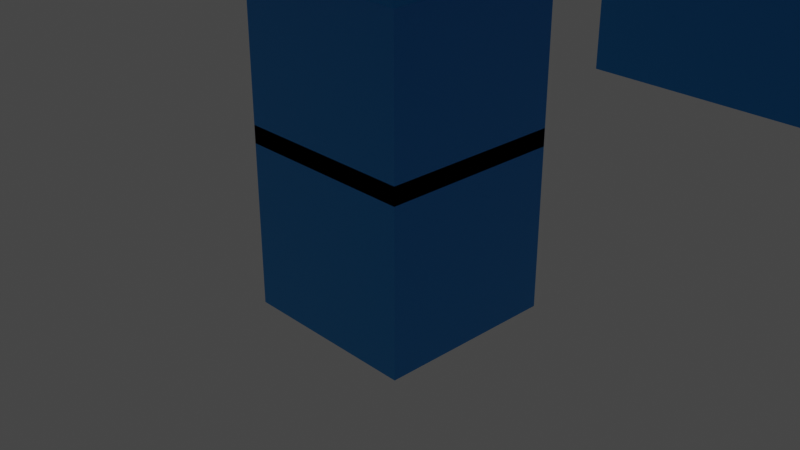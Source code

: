 # Source: untitled.blend  (saved by Blender 2.93.21; exported with 4.5.12 LTS)
import bpy
from mathutils import Matrix  # noqa: F401  (used for matrix-valued properties, if any)

bpy.ops.wm.read_factory_settings(use_empty=True)
scene = bpy.context.scene
scene.name = 'Scene'

# ---- collections
col_collection = bpy.data.collections.new('Collection'); scene.collection.children.link(col_collection)

# ---- materials (node trees are filled in below, after node groups)
mat_material = bpy.data.materials.new('Material')
mat_material.alpha_threshold = 0.0
mat_material.use_transparent_shadow = False
mat_material.line_color = (0.0, 0.0, 0.0, 1.0)
mat_x = bpy.data.materials.new('Материал')
mat_x.use_transparent_shadow = False
mat_001 = bpy.data.materials.new('Материал.001')
mat_001.use_transparent_shadow = False

# ---- material node trees
mat_material.use_nodes = True; mat_material.node_tree.nodes.clear()
_N = mat_material.node_tree.nodes; _L = mat_material.node_tree.links
n0 = _N.new('ShaderNodeOutputMaterial'); n0.name = 'Material Output'; n0.location = (300, 300)
n1 = _N.new('ShaderNodeBsdfPrincipled'); n1.name = 'Principled BSDF'; n1.location = (10, 300)
n1.distribution = 'GGX'
n1.subsurface_method = 'BURLEY'
n1.inputs[0].default_value = (0.0, 0.3225, 0.8, 1.0)
n1.inputs[2].default_value = 0.4
n1.inputs[3].default_value = 1.45
n1.inputs[27].default_value = (0.0, 0.0, 0.0, 1.0)
n1.inputs[28].default_value = 1.0
_L.new(n1.outputs[0], n0.inputs[0])
n0.is_active_output = True
mat_x.use_nodes = True; mat_x.node_tree.nodes.clear()
_N = mat_x.node_tree.nodes; _L = mat_x.node_tree.links
n0 = _N.new('ShaderNodeBsdfPrincipled'); n0.name = 'Principled BSDF'; n0.location = (10, 300)
n0.distribution = 'GGX'
n0.subsurface_method = 'BURLEY'
n0.inputs[0].default_value = (0.8, 0.006041, 0.00295, 1.0)
n0.inputs[3].default_value = 1.45
n0.inputs[27].default_value = (0.0, 0.0, 0.0, 1.0)
n0.inputs[28].default_value = 1.0
n1 = _N.new('ShaderNodeOutputMaterial'); n1.name = 'Material Output'; n1.location = (300, 300)
_L.new(n0.outputs[0], n1.inputs[0])
n1.is_active_output = True
mat_001.use_nodes = True; mat_001.node_tree.nodes.clear()
_N = mat_001.node_tree.nodes; _L = mat_001.node_tree.links
n0 = _N.new('ShaderNodeBsdfPrincipled'); n0.name = 'Principled BSDF'; n0.location = (10, 300)
n0.distribution = 'GGX'
n0.subsurface_method = 'BURLEY'
n0.inputs[0].default_value = (0.0, 0.8, 0.6737, 1.0)
n0.inputs[3].default_value = 1.45
n0.inputs[27].default_value = (0.0, 0.0, 0.0, 1.0)
n0.inputs[28].default_value = 1.0
n1 = _N.new('ShaderNodeOutputMaterial'); n1.name = 'Material Output'; n1.location = (300, 300)
_L.new(n0.outputs[0], n1.inputs[0])
n1.is_active_output = True

# ---- world
world_world = bpy.data.worlds.new('World'); scene.world = world_world
world_world.use_nodes = True; world_world.node_tree.nodes.clear()
_N = world_world.node_tree.nodes; _L = world_world.node_tree.links
n0 = _N.new('ShaderNodeOutputWorld'); n0.name = 'World Output'; n0.location = (300, 300)
n1 = _N.new('ShaderNodeBackground'); n1.name = 'Background'; n1.location = (10, 300)
n1.inputs[0].default_value = (0.05088, 0.05088, 0.05088, 1.0)
_L.new(n1.outputs[0], n0.inputs[0])
n0.is_active_output = True
world_world.color = (0.05088, 0.05088, 0.05088)
world_world.use_sun_shadow = False
world_world.sun_shadow_jitter_overblur = 0.0

# ---- cameras
cam_camera = bpy.data.cameras.new('Camera')
cam_camera.clip_end = 100.0
cam_camera.ortho_scale = 7.314

# ---- lights
light_light = bpy.data.lights.new('Light', 'POINT')
light_light.transmission_factor = 0.0
light_light.energy = 1000.0
light_light.shadow_soft_size = 0.1
light_light.shadow_maximum_resolution = 0.006
light_light.use_absolute_resolution = True

# ---- meshes
me_cube = bpy.data.meshes.new('Cube')
me_cube.from_pydata([(1.0, 1.0, 1.0), (1.0, 1.0, -1.0), (1.0, -1.0, 1.0), (1.0, -1.0, -1.0), (-1.0, 1.0, 1.0), (-1.0, 1.0, -1.0), (-1.0, -1.0, 1.0), (-1.0, -1.0, -1.0), (1.0, 1.0, 2.807), (1.0, 1.0, 0.8066), (1.0, -1.0, 2.807), (1.0, -1.0, 0.8066), (-1.0, 1.0, 2.807), (-1.0, 1.0, 0.8066), (-1.0, -1.0, 2.807), (-1.0, -1.0, 0.8066), (5.121, 5.121, 4.558), (1.0, 1.0, 2.558), (5.121, -5.121, 4.558), (1.0, -1.0, 2.558), (-5.121, 5.121, 4.558), (-1.0, 1.0, 2.558), (-5.121, -5.121, 4.558), (-1.0, -1.0, 2.558), (-1.0, 0.6818, 2.558), (-1.0, 0.4595, 2.558), (-1.0, 0.2373, 2.558), (-1.0, 0.0151, 2.558), (-1.0, -0.2071, 2.558), (-1.0, -0.4293, 2.558), (-1.0, -0.6516, 2.558), (-1.0, -0.8738, 2.558), (5.121, 3.491, 4.558), (5.121, 2.353, 4.558), (5.121, 1.215, 4.558), (5.121, 0.07733, 4.558), (5.121, -1.061, 4.558), (5.121, -2.199, 4.558), (5.121, -3.337, 4.558), (5.121, -4.475, 4.558), (-5.121, -4.475, 4.558), (-5.121, -3.337, 4.558), (-5.121, -2.199, 4.558), (-5.121, -1.061, 4.558), (-5.121, 0.07733, 4.558), (-5.121, 1.215, 4.558), (-5.121, 2.353, 4.558), (-5.121, 3.491, 4.558), (1.0, -0.8738, 2.558), (1.0, -0.6516, 2.558), (1.0, -0.4293, 2.558), (1.0, -0.2071, 2.558), (1.0, 0.0151, 2.558), (1.0, 0.2373, 2.558), (1.0, 0.4595, 2.558), (1.0, 0.6818, 2.558), (5.121, -5.121, 4.819), (-5.121, -5.121, 4.819), (5.121, -4.475, 4.819), (-5.121, -4.475, 4.819), (5.121, -3.337, 5.32), (5.121, -4.475, 5.32), (-5.121, -4.475, 5.32), (-5.121, -3.337, 5.32), (5.121, -2.199, 5.89), (5.121, -3.337, 5.89), (-5.121, -3.337, 5.89), (-5.121, -2.199, 5.89), (5.121, -1.061, 6.463), (5.121, -2.199, 6.463), (-5.121, -2.199, 6.463), (-5.121, -1.061, 6.463), (5.121, 0.07733, 6.949), (5.121, -1.061, 6.949), (-5.121, -1.061, 6.949), (-5.121, 0.07733, 6.949), (5.121, 1.215, 6.328), (5.121, 0.07733, 6.328), (-5.121, 0.07733, 6.328), (-5.121, 1.215, 6.328), (-5.121, 4.444, 4.558), (1.0, 0.8678, 2.558), (-1.0, 0.8678, 2.558), (5.121, 4.444, 4.558), (5.121, 1.215, 6.526), (5.121, 0.07733, 6.526), (-5.121, 0.07733, 6.526), (-5.121, 1.215, 6.526), (5.121, 2.353, 6.158), (5.121, 1.215, 6.158), (-5.121, 1.215, 6.158), (-5.121, 2.353, 6.158), (5.121, 3.491, 5.761), (5.121, 2.353, 5.761), (-5.121, 2.353, 5.761), (-5.121, 3.491, 5.761), (5.121, 4.444, 5.357), (5.121, 3.491, 5.357), (-5.121, 3.491, 5.357), (-5.121, 4.444, 5.357), (-5.121, 4.444, 4.832), (-5.121, 5.121, 4.832), (5.121, 5.121, 4.832), (5.121, 4.444, 4.832), (0.8037, 1.0, 2.558), (4.115, -5.121, 4.558), (0.8037, -1.0, 2.558), (4.115, 5.121, 4.558), (0.8037, 0.6818, 2.558), (0.8037, 0.4595, 2.558), (0.8037, 0.2373, 2.558), (0.8037, 0.0151, 2.558), (0.8037, -0.2071, 2.558), (0.8037, -0.4293, 2.558), (0.8037, -0.6516, 2.558), (0.8037, -0.8738, 2.558), (4.115, 3.491, 4.558), (4.115, 2.353, 4.558), (4.115, 1.215, 4.558), (4.115, 0.07733, 4.558), (4.115, -1.061, 4.558), (4.115, -2.199, 4.558), (4.115, -3.337, 4.558), (4.115, -4.475, 4.558), (4.115, -5.121, 4.819), (4.115, -4.475, 4.819), (4.115, -3.337, 5.32), (4.115, -4.475, 5.32), (4.115, -2.199, 5.89), (4.115, -3.337, 5.89), (4.115, -1.061, 6.463), (4.115, -2.199, 6.463), (4.115, 0.07733, 6.949), (4.115, -1.061, 6.949), (4.115, 1.215, 6.328), (4.115, 0.07733, 6.328), (4.115, 4.444, 4.558), (0.8037, 0.8678, 2.558), (4.115, 1.215, 6.526), (4.115, 0.07733, 6.526), (4.115, 2.353, 6.158), (4.115, 1.215, 6.158), (4.115, 3.491, 5.761), (4.115, 2.353, 5.761), (4.115, 3.491, 5.357), (4.115, 4.444, 5.357), (4.115, 5.121, 4.832), (4.115, 4.444, 4.832), (5.121, 0.07733, 7.645), (5.121, -1.061, 7.645), (4.115, 0.07733, 7.645), (4.115, -1.061, 7.645), (7.886, -1.58, 6.535), (8.126, -2.587, 6.062), (7.881, -1.877, 7.165), (8.121, -2.884, 6.691), (5.121, 4.855, 7.645), (5.121, 4.855, 6.949), (7.891, 4.855, 7.645), (7.891, 4.855, 6.949), (5.121, -5.696, 7.645), (5.121, -5.696, 6.949), (7.891, -5.696, 7.645), (7.891, -5.696, 6.949), (5.934, -0.08442, 6.475), (5.094, -0.1617, 6.213), (7.476, -1.876, 7.163), (7.481, -1.58, 6.534), (7.486, 4.855, 7.644), (7.486, 4.855, 6.948), (11.6, -2.522, 0.5126), (11.61, 3.913, 0.9268), (7.814, -1.877, 7.164), (7.818, -1.58, 6.535), (7.823, 4.855, 7.645), (7.823, 4.855, 6.949), (-5.121, 10.72, 4.832), (-5.121, 10.72, 4.558), (4.115, 10.72, 4.558), (4.115, 10.72, 4.832), (-5.121, 10.09, 4.558), (4.115, 10.09, 4.558), (-5.121, 10.09, 4.832), (4.115, 10.09, 4.832), (-5.121, 10.72, -1.966), (4.115, 10.72, -1.966), (-5.121, 10.09, -1.966), (4.115, 10.09, -1.966), (4.115, 10.72, 3.965), (4.115, 10.72, 3.372), (4.115, 10.72, 2.779), (4.115, 10.72, 2.186), (4.115, 10.72, 1.593), (4.115, 10.72, 0.9996), (4.115, 10.72, 0.4064), (4.115, 10.72, -0.1867), (4.115, 10.72, -0.7799), (4.115, 10.72, -1.373), (-5.121, 10.72, -1.373), (-5.121, 10.72, -0.7799), (-5.121, 10.72, -0.1867), (-5.121, 10.72, 0.4064), (-5.121, 10.72, 0.9996), (-5.121, 10.72, 1.593), (-5.121, 10.72, 2.186), (-5.121, 10.72, 2.779), (-5.121, 10.72, 3.372), (-5.121, 10.72, 3.965), (-5.121, 10.09, -1.373), (-5.121, 10.09, -0.7799), (-5.121, 10.09, -0.1867), (-5.121, 10.09, 0.4064), (-5.121, 10.09, 0.9996), (-5.121, 10.09, 1.593), (-5.121, 10.09, 2.186), (-5.121, 10.09, 2.779), (-5.121, 10.09, 3.372), (-5.121, 10.09, 3.965), (4.115, 10.09, -1.373), (4.115, 10.09, -0.7799), (4.115, 10.09, -0.1867), (4.115, 10.09, 0.4064), (4.115, 10.09, 0.9996), (4.115, 10.09, 1.593), (4.115, 10.09, 2.186), (4.115, 10.09, 2.779), (4.115, 10.09, 3.372), (4.115, 10.09, 3.965), (-5.121, 20.59, -1.966), (4.115, 20.59, -1.966), (4.115, 20.59, -1.373), (-5.121, 20.59, -1.373), (4.115, 19.63, -0.7799), (4.115, 19.63, -1.373), (-5.121, 19.63, -1.373), (-5.121, 19.63, -0.7799), (4.115, 18.73, -0.1867), (4.115, 18.73, -0.7799), (-5.121, 18.73, -0.7799), (-5.121, 18.73, -0.1867), (4.115, 17.83, 0.4064), (4.115, 17.83, -0.1867), (-5.121, 17.83, -0.1867), (-5.121, 17.83, 0.4064), (4.115, 17.03, 0.9996), (4.115, 17.03, 0.4064), (-5.121, 17.03, 0.4064), (-5.121, 17.03, 0.9996), (4.115, 16.25, 1.593), (4.115, 16.25, 0.9996), (-5.121, 16.25, 0.9996), (-5.121, 16.25, 1.593), (4.115, 15.51, 2.186), (4.115, 15.51, 1.593), (-5.121, 15.51, 1.593), (-5.121, 15.51, 2.186), (4.115, 14.97, 2.779), (4.115, 14.97, 2.186), (-5.121, 14.97, 2.186), (-5.121, 14.97, 2.779), (4.115, 14.23, 3.372), (4.115, 14.23, 2.779), (-5.121, 14.23, 2.779), (-5.121, 14.23, 3.372), (4.115, 13.34, 3.965), (4.115, 13.34, 3.372), (-5.121, 13.34, 3.372), (-5.121, 13.34, 3.965), (-5.121, 12.43, 4.558), (4.115, 12.43, 4.558), (-5.121, 12.43, 3.965), (4.115, 12.43, 3.965), (0.5615, 1.0, 2.558), (2.875, -5.121, 4.558), (0.5615, 0.6818, 2.558), (0.5615, 0.4595, 2.558), (0.5615, 0.2373, 2.558), (0.5615, 0.0151, 2.558), (0.5615, -0.2071, 2.558), (0.5615, -0.4293, 2.558), (0.5615, -0.6516, 2.558), (0.5615, -0.8738, 2.558), (2.875, -5.121, 4.819), (0.5615, 0.8678, 2.558), (0.5615, -1.0, 2.558), (2.875, 5.121, 4.558), (2.875, 3.491, 4.558), (2.875, 2.353, 4.558), (2.875, 1.215, 4.558), (2.875, 0.07733, 4.558), (2.875, -1.061, 4.558), (2.875, -2.199, 4.558), (2.875, -3.337, 4.558), (2.875, -4.475, 4.558), (2.875, -4.475, 4.819), (2.875, -3.337, 5.32), (2.875, -4.475, 5.32), (2.875, -2.199, 5.89), (2.875, -3.337, 5.89), (2.875, -1.061, 6.463), (2.875, -2.199, 6.463), (2.875, 0.07733, 6.949), (2.875, -1.061, 6.949), (2.875, 1.215, 6.328), (2.875, 0.07733, 6.328), (2.875, 4.444, 4.558), (2.875, 1.215, 6.526), (2.875, 0.07733, 6.526), (2.875, 2.353, 6.158), (2.875, 1.215, 6.158), (2.875, 3.491, 5.761), (2.875, 2.353, 5.761), (2.875, 3.491, 5.357), (2.875, 4.444, 5.357), (2.875, 5.121, 4.832), (2.875, 4.444, 4.832), (2.875, 10.72, 4.558), (2.875, 10.72, 4.832), (2.875, 10.09, 4.832), (2.875, 10.09, 4.558), (2.875, 10.72, -1.966), (2.875, 10.09, -1.966), (2.875, 10.09, 3.965), (2.875, 10.09, 3.372), (2.875, 10.09, 2.779), (2.875, 10.09, 2.186), (2.875, 10.09, 1.593), (2.875, 10.09, 0.9996), (2.875, 10.09, 0.4064), (2.875, 10.09, -0.1867), (2.875, 10.09, -0.7799), (2.875, 10.09, -1.373), (2.875, 10.72, 3.965), (2.875, 10.72, 3.372), (2.875, 10.72, 2.779), (2.875, 10.72, 2.186), (2.875, 10.72, 1.593), (2.875, 10.72, 0.9996), (2.875, 10.72, 0.4064), (2.875, 10.72, -0.1867), (2.875, 10.72, -0.7799), (2.875, 10.72, -1.373), (2.875, 20.59, -1.966), (2.875, 20.59, -1.373), (2.875, 19.63, -0.7799), (2.875, 19.63, -1.373), (2.875, 18.73, -0.1867), (2.875, 18.73, -0.7799), (2.875, 17.83, 0.4064), (2.875, 17.83, -0.1867), (2.875, 17.03, 0.9996), (2.875, 17.03, 0.4064), (2.875, 16.25, 1.593), (2.875, 16.25, 0.9996), (2.875, 15.51, 2.186), (2.875, 15.51, 1.593), (2.875, 14.97, 2.779), (2.875, 14.97, 2.186), (2.875, 14.23, 3.372), (2.875, 14.23, 2.779), (2.875, 13.34, 3.965), (2.875, 13.34, 3.372), (2.875, 12.43, 4.558), (2.875, 12.43, 3.965), (-0.7238, 1.0, 2.558), (-3.706, -5.121, 4.558), (-0.7238, 0.6818, 2.558), (-0.7238, 0.4595, 2.558), (-0.7238, 0.2373, 2.558), (-0.7238, 0.0151, 2.558), (-0.7238, -0.2071, 2.558), (-0.7238, -0.4293, 2.558), (-0.7238, -0.6516, 2.558), (-0.7238, -0.8738, 2.558), (-3.706, -5.121, 4.819), (-0.7238, 0.8678, 2.558), (-3.706, 10.09, 4.832), (-3.706, 10.72, 3.965), (-3.706, 10.72, 3.372), (-3.706, 10.72, 2.779), (-3.706, 10.72, 2.186), (-3.706, 10.72, 1.593), (-3.706, 10.72, 0.9996), (-3.706, 10.72, 0.4064), (-3.706, 10.72, -0.1867), (-3.706, 10.72, -0.7799), (-3.706, 10.72, -1.373), (-3.706, 20.59, -1.373), (-3.706, 19.63, -0.7799), (-3.706, 19.63, -1.373), (-3.706, 18.73, -0.1867), (-3.706, 18.73, -0.7799), (-3.706, 17.83, 0.4064), (-3.706, 17.83, -0.1867), (-3.706, 17.03, 0.9996), (-3.706, 17.03, 0.4064), (-3.706, 16.25, 1.593), (-3.706, 16.25, 0.9996), (-3.706, 15.51, 2.186), (-3.706, 15.51, 1.593), (-3.706, 14.97, 2.779), (-3.706, 14.97, 2.186), (-3.706, 14.23, 3.372), (-3.706, 14.23, 2.779), (-3.706, 13.34, 3.965), (-3.706, 13.34, 3.372), (-3.706, 12.43, 3.965), (-0.7238, -1.0, 2.558), (-3.706, 5.121, 4.558), (-3.706, 3.491, 4.558), (-3.706, 2.353, 4.558), (-3.706, 1.215, 4.558), (-3.706, 0.07733, 4.558), (-3.706, -1.061, 4.558), (-3.706, -2.199, 4.558), (-3.706, -3.337, 4.558), (-3.706, -4.475, 4.558), (-3.706, -4.475, 4.819), (-3.706, -3.337, 5.32), (-3.706, -4.475, 5.32), (-3.706, -2.199, 5.89), (-3.706, -3.337, 5.89), (-3.706, -1.061, 6.463), (-3.706, -2.199, 6.463), (-3.706, 0.07733, 6.949), (-3.706, -1.061, 6.949), (-3.706, 1.215, 6.328), (-3.706, 0.07733, 6.328), (-3.706, 4.444, 4.558), (-3.706, 1.215, 6.526), (-3.706, 0.07733, 6.526), (-3.706, 2.353, 6.158), (-3.706, 1.215, 6.158), (-3.706, 3.491, 5.761), (-3.706, 2.353, 5.761), (-3.706, 3.491, 5.357), (-3.706, 4.444, 5.357), (-3.706, 5.121, 4.832), (-3.706, 4.444, 4.832), (-3.706, 10.72, 4.558), (-3.706, 10.72, 4.832), (-3.706, 10.09, 4.558), (-3.706, 10.72, -1.966), (-3.706, 10.09, -1.966), (-3.706, 10.09, 3.965), (-3.706, 10.09, 3.372), (-3.706, 10.09, 2.779), (-3.706, 10.09, 2.186), (-3.706, 10.09, 1.593), (-3.706, 10.09, 0.9996), (-3.706, 10.09, 0.4064), (-3.706, 10.09, -0.1867), (-3.706, 10.09, -0.7799), (-3.706, 10.09, -1.373), (-3.706, 20.59, -1.966), (-3.706, 12.43, 4.558), (2.875, 5.121, 5.634), (4.115, 5.121, 5.634), (4.115, 10.09, 5.634), (2.875, 10.09, 5.634), (-5.121, 5.121, 5.569), (-5.121, 10.09, 5.569), (-3.706, 10.09, 5.569), (-3.706, 5.121, 5.569), (-3.706, 10.72, 5.56), (2.875, 10.72, 5.56), (2.875, 10.09, 5.56), (-3.706, 10.09, 5.56), (-3.706, 5.121, 5.586), (2.875, 5.121, 5.586), (-3.706, 4.444, 5.586), (2.875, 4.444, 5.586), (-3.706, 5.121, 3.37), (2.875, 5.121, 3.37), (2.875, 10.09, 3.37), (-3.706, 10.09, 3.37), (5.121, -1.061, 15.99), (5.121, -2.199, 15.99), (-5.121, -2.199, 15.99), (-5.121, -1.061, 15.99), (4.115, -1.061, 15.99), (4.115, -2.199, 15.99), (2.875, -1.061, 15.99), (2.875, -2.199, 15.99), (-3.706, -1.061, 15.99), (-3.706, -2.199, 15.99)], [(164, 165), (152, 164)], [(0, 2, 6, 4), (3, 7, 6, 2), (7, 5, 4, 6), (5, 7, 3, 1), (1, 3, 2, 0), (5, 1, 0, 4), (8, 10, 14, 12), (11, 15, 14, 10), (15, 13, 12, 14), (13, 15, 11, 9), (9, 11, 10, 8), (13, 9, 8, 12), (416, 40, 59, 417), (407, 365, 22, 23), (82, 80, 20, 21), (115, 48, 19, 106), (48, 39, 18, 19), (104, 107, 16, 17), (81, 83, 32, 55), (55, 32, 33, 54), (54, 33, 34, 53), (53, 34, 35, 52), (52, 35, 36, 51), (51, 36, 37, 50), (50, 37, 38, 49), (49, 38, 39, 48), (137, 81, 55, 108), (108, 55, 54, 109), (109, 54, 53, 110), (110, 53, 52, 111), (111, 52, 51, 112), (112, 51, 50, 113), (113, 50, 49, 114), (114, 49, 48, 115), (23, 22, 40, 31), (31, 40, 41, 30), (30, 41, 42, 29), (29, 42, 43, 28), (28, 43, 44, 27), (27, 44, 45, 26), (26, 45, 46, 25), (25, 46, 47, 24), (116, 32, 97, 144), (47, 46, 94, 95), (118, 34, 89, 141), (119, 35, 77, 135), (120, 36, 73, 133), (413, 43, 71, 422), (38, 37, 64, 65), (123, 39, 61, 127), (417, 59, 57, 374), (18, 39, 58, 56), (105, 18, 56, 124), (40, 22, 57, 59), (418, 63, 62, 419), (41, 40, 62, 63), (39, 38, 60, 61), (415, 41, 63, 418), (420, 67, 66, 421), (414, 42, 67, 420), (42, 41, 66, 67), (122, 38, 65, 129), (422, 71, 479, 484), (43, 42, 70, 71), (121, 37, 69, 131), (37, 36, 68, 69), (424, 75, 74, 425), (36, 35, 72, 73), (412, 44, 75, 424), (44, 43, 74, 75), (77, 76, 84, 85), (35, 34, 76, 77), (411, 45, 79, 426), (45, 44, 78, 79), (83, 16, 102, 103), (104, 17, 81, 137), (17, 16, 83, 81), (24, 47, 80, 82), (429, 87, 86, 430), (135, 77, 85, 139), (79, 78, 86, 87), (426, 79, 87, 429), (431, 91, 90, 432), (34, 33, 88, 89), (410, 46, 91, 431), (46, 45, 90, 91), (433, 95, 94, 434), (409, 47, 95, 433), (117, 33, 93, 143), (33, 32, 92, 93), (436, 99, 98, 435), (32, 83, 96, 97), (428, 80, 99, 436), (80, 47, 98, 99), (437, 101, 100, 438), (20, 80, 100, 101), (136, 83, 103, 147), (184, 198, 231, 228), (16, 107, 146, 102), (305, 136, 147, 315), (102, 146, 147, 103), (83, 136, 145, 96), (96, 145, 144, 97), (287, 117, 143, 311), (32, 116, 142, 92), (92, 142, 143, 93), (33, 117, 140, 88), (88, 140, 141, 89), (76, 134, 138, 84), (304, 135, 139, 307), (84, 138, 139, 85), (272, 104, 137, 283), (34, 118, 134, 76), (35, 119, 132, 72), (72, 132, 150, 148), (291, 121, 131, 300), (300, 131, 481, 483), (292, 122, 129, 298), (37, 121, 128, 64), (64, 128, 129, 65), (38, 122, 126, 60), (60, 126, 127, 61), (273, 105, 124, 282), (58, 125, 124, 56), (293, 123, 127, 296), (36, 120, 130, 68), (290, 120, 133, 302), (289, 119, 135, 304), (288, 118, 141, 309), (286, 116, 144, 312), (280, 114, 115, 281), (279, 113, 114, 280), (278, 112, 113, 279), (277, 111, 112, 278), (276, 110, 111, 277), (275, 109, 110, 276), (274, 108, 109, 275), (283, 137, 108, 274), (272, 285, 107, 104), (281, 115, 106, 284), (19, 18, 105, 106), (39, 123, 125, 58), (148, 150, 151, 149), (73, 72, 152, 153), (133, 73, 149, 151), (132, 133, 151, 150), (153, 152, 154, 155), (148, 149, 155, 154), (148, 154, 158, 156), (73, 153, 163, 161), (157, 156, 158, 159), (72, 148, 156, 157), (152, 72, 157, 159), (158, 154, 166, 168), (160, 161, 163, 162), (153, 155, 162, 163), (155, 149, 160, 162), (149, 73, 161, 160), (168, 166, 172, 174), (152, 159, 169, 167), (154, 152, 167, 166), (159, 158, 168, 169), (159, 152, 170, 171), (172, 173, 175, 174), (166, 167, 173, 172), (167, 169, 175, 173), (169, 168, 174, 175), (439, 177, 176, 440), (180, 182, 176, 177), (183, 181, 178, 179), (318, 183, 179, 317), (314, 146, 457, 456), (146, 107, 181, 183), (20, 101, 182, 180), (408, 20, 180, 441), (443, 186, 184, 442), (208, 198, 184, 186), (453, 208, 186, 443), (197, 218, 187, 185), (178, 181, 227, 188), (188, 227, 226, 189), (189, 226, 225, 190), (190, 225, 224, 191), (191, 224, 223, 192), (192, 223, 222, 193), (193, 222, 221, 194), (194, 221, 220, 195), (195, 220, 219, 196), (196, 219, 218, 197), (441, 180, 217, 444), (444, 217, 216, 445), (445, 216, 215, 446), (446, 215, 214, 447), (447, 214, 213, 448), (448, 213, 212, 449), (449, 212, 211, 450), (450, 211, 210, 451), (451, 210, 209, 452), (452, 209, 208, 453), (180, 177, 207, 217), (217, 207, 206, 216), (216, 206, 205, 215), (215, 205, 204, 214), (214, 204, 203, 213), (213, 203, 202, 212), (212, 202, 201, 211), (211, 201, 200, 210), (210, 200, 199, 209), (209, 199, 198, 208), (316, 178, 269, 362), (206, 207, 267, 266), (379, 205, 262, 403), (204, 205, 259, 258), (381, 203, 254, 399), (336, 192, 248, 352), (383, 201, 246, 395), (338, 194, 240, 348), (195, 196, 237, 236), (386, 198, 234, 389), (343, 230, 229, 342), (341, 197, 230, 343), (197, 185, 229, 230), (442, 184, 228, 454), (344, 232, 233, 345), (198, 199, 235, 234), (196, 197, 233, 232), (340, 196, 232, 344), (346, 236, 237, 347), (339, 195, 236, 346), (199, 200, 239, 238), (385, 199, 238, 391), (348, 240, 241, 349), (200, 201, 243, 242), (384, 200, 242, 393), (194, 195, 241, 240), (350, 244, 245, 351), (193, 194, 245, 244), (337, 193, 244, 350), (201, 202, 247, 246), (352, 248, 249, 353), (202, 203, 251, 250), (382, 202, 250, 397), (192, 193, 249, 248), (354, 252, 253, 355), (191, 192, 253, 252), (335, 191, 252, 354), (203, 204, 255, 254), (356, 256, 257, 357), (334, 190, 256, 356), (380, 204, 258, 401), (190, 191, 257, 256), (358, 260, 261, 359), (189, 190, 261, 260), (205, 206, 263, 262), (333, 189, 260, 358), (360, 264, 265, 361), (332, 188, 264, 360), (378, 206, 266, 405), (188, 189, 265, 264), (362, 269, 271, 363), (207, 177, 268, 270), (377, 207, 270, 406), (178, 188, 271, 269), (188, 332, 363, 271), (455, 362, 363, 406), (189, 333, 361, 265), (377, 332, 360, 404), (404, 360, 361, 405), (378, 333, 358, 402), (402, 358, 359, 403), (191, 335, 357, 257), (379, 334, 356, 400), (400, 356, 357, 401), (380, 335, 354, 398), (398, 354, 355, 399), (193, 337, 353, 249), (396, 352, 353, 397), (382, 337, 350, 394), (394, 350, 351, 395), (195, 339, 349, 241), (392, 348, 349, 393), (196, 340, 347, 237), (384, 339, 346, 390), (390, 346, 347, 391), (385, 340, 344, 388), (388, 344, 345, 389), (185, 320, 342, 229), (386, 341, 343, 387), (387, 343, 342, 454), (197, 341, 345, 233), (383, 338, 348, 392), (194, 338, 351, 245), (381, 336, 352, 396), (192, 336, 355, 253), (190, 334, 359, 261), (439, 316, 362, 455), (219, 330, 331, 218), (220, 329, 330, 219), (221, 328, 329, 220), (222, 327, 328, 221), (223, 326, 327, 222), (224, 325, 326, 223), (225, 324, 325, 224), (226, 323, 324, 225), (227, 322, 323, 226), (181, 319, 322, 227), (218, 331, 321, 187), (187, 321, 320, 185), (107, 285, 319, 181), (314, 318, 474, 473), (376, 318, 466, 467), (178, 316, 317, 179), (373, 281, 284, 407), (364, 408, 285, 272), (375, 283, 274, 366), (366, 274, 275, 367), (367, 275, 276, 368), (368, 276, 277, 369), (369, 277, 278, 370), (370, 278, 279, 371), (371, 279, 280, 372), (372, 280, 281, 373), (409, 286, 312, 435), (411, 288, 309, 432), (412, 289, 304, 427), (413, 290, 302, 425), (416, 293, 296, 419), (365, 273, 282, 374), (415, 292, 298, 421), (414, 291, 300, 423), (364, 272, 283, 375), (427, 304, 307, 430), (410, 287, 311, 434), (428, 305, 315, 438), (146, 314, 315, 147), (136, 305, 313, 145), (145, 313, 312, 144), (116, 286, 310, 142), (142, 310, 311, 143), (117, 287, 308, 140), (140, 308, 309, 141), (134, 303, 306, 138), (138, 306, 307, 139), (118, 288, 303, 134), (119, 289, 301, 132), (132, 301, 302, 133), (299, 422, 484, 482), (121, 291, 297, 128), (128, 297, 298, 129), (122, 292, 295, 126), (126, 295, 296, 127), (125, 294, 282, 124), (120, 290, 299, 130), (106, 105, 273, 284), (123, 293, 294, 125), (80, 428, 438, 100), (46, 410, 434, 94), (78, 427, 430, 86), (21, 364, 375, 82), (42, 414, 423, 70), (41, 415, 421, 66), (22, 365, 374, 57), (40, 416, 419, 62), (43, 413, 425, 74), (44, 412, 427, 78), (45, 411, 432, 90), (47, 409, 435, 98), (30, 372, 373, 31), (29, 371, 372, 30), (28, 370, 371, 29), (27, 369, 370, 28), (26, 368, 369, 27), (25, 367, 368, 26), (24, 366, 367, 25), (82, 375, 366, 24), (21, 20, 408, 364), (31, 373, 407, 23), (182, 376, 440, 176), (101, 437, 463, 460), (177, 439, 455, 268), (203, 381, 396, 251), (201, 383, 392, 243), (231, 387, 454, 228), (198, 386, 387, 231), (235, 388, 389, 234), (199, 385, 388, 235), (239, 390, 391, 238), (200, 384, 390, 239), (243, 392, 393, 242), (247, 394, 395, 246), (202, 382, 394, 247), (251, 396, 397, 250), (255, 398, 399, 254), (204, 380, 398, 255), (259, 400, 401, 258), (205, 379, 400, 259), (263, 402, 403, 262), (206, 378, 402, 263), (267, 404, 405, 266), (207, 377, 404, 267), (268, 455, 406, 270), (332, 377, 406, 363), (333, 378, 405, 361), (335, 380, 401, 357), (337, 382, 397, 353), (339, 384, 393, 349), (340, 385, 391, 347), (320, 442, 454, 342), (341, 386, 389, 345), (338, 383, 395, 351), (336, 381, 399, 355), (334, 379, 403, 359), (330, 452, 453, 331), (329, 451, 452, 330), (328, 450, 451, 329), (327, 449, 450, 328), (326, 448, 449, 327), (325, 447, 448, 326), (324, 446, 447, 325), (323, 445, 446, 324), (322, 444, 445, 323), (319, 441, 444, 322), (331, 453, 443, 321), (321, 443, 442, 320), (285, 408, 441, 319), (316, 439, 440, 317), (438, 315, 471, 470), (305, 428, 436, 313), (313, 436, 435, 312), (286, 409, 433, 310), (310, 433, 434, 311), (287, 410, 431, 308), (308, 431, 432, 309), (303, 426, 429, 306), (306, 429, 430, 307), (288, 411, 426, 303), (289, 412, 424, 301), (301, 424, 425, 302), (69, 68, 476, 477), (291, 414, 420, 297), (297, 420, 421, 298), (292, 415, 418, 295), (295, 418, 419, 296), (294, 417, 374, 282), (290, 413, 422, 299), (284, 273, 365, 407), (293, 416, 417, 294), (456, 457, 458, 459), (318, 314, 456, 459), (146, 183, 458, 457), (183, 318, 459, 458), (460, 463, 462, 461), (437, 376, 462, 463), (376, 182, 461, 462), (182, 101, 460, 461), (467, 466, 465, 464), (318, 317, 465, 466), (317, 440, 464, 465), (440, 376, 467, 464), (469, 468, 470, 471), (437, 438, 470, 468), (314, 437, 468, 469), (315, 314, 469, 471), (472, 473, 474, 475), (376, 437, 472, 475), (437, 314, 473, 472), (318, 376, 475, 474), (484, 479, 478, 485), (476, 480, 481, 477), (480, 482, 483, 481), (482, 484, 485, 483), (71, 70, 478, 479), (423, 300, 483, 485), (70, 423, 485, 478), (68, 130, 480, 476), (130, 299, 482, 480), (131, 69, 477, 481)])
me_cube.polygons.foreach_set('material_index', [0, 0, 0, 0, 0, 0, 0, 0, 0, 0, 0, 0, 0, 0, 0, 0, 0, 0, 0, 0, 0, 0, 0, 0, 0, 0, 0, 0, 0, 0, 0, 0, 0, 0, 0, 0, 0, 0, 0, 0, 0, 0, 0, 0, 0, 0, 0, 0, 0, 0, 0, 0, 0, 0, 0, 0, 0, 0, 0, 0, 0, 0, 0, 0, 0, 0, 0, 0, 0, 0, 0, 0, 0, 0, 0, 0, 0, 0, 0, 0, 0, 0, 0, 0, 0, 0, 0, 0, 0, 0, 0, 0, 0, 0, 0, 0, 0, 0, 0, 0, 0, 0, 0, 0, 0, 0, 0, 0, 0, 0, 0, 0, 0, 0, 0, 0, 0, 0, 0, 0, 0, 0, 0, 0, 0, 0, 0, 0, 0, 0, 0, 0, 0, 0, 0, 0, 0, 0, 0, 0, 0, 0, 0, 0, 0, 0, 0, 1, 0, 0, 0, 0, 0, 0, 0, 0, 1, 0, 0, 0, 0, 0, 0, 0, 0, 0, 0, 0, 0, 0, 1, 0, 0, 0, 0, 0, 0, 0, 0, 0, 0, 0, 0, 0, 0, 0, 0, 0, 0, 0, 0, 0, 0, 0, 0, 0, 0, 0, 0, 0, 0, 0, 0, 0, 0, 0, 0, 0, 0, 2, 0, 0, 0, 0, 1, 0, 1, 0, 0, 0, 2, 0, 0, 0, 0, 0, 1, 0, 2, 0, 0, 0, 0, 0, 0, 0, 0, 2, 0, 0, 0, 0, 0, 0, 0, 2, 0, 0, 1, 0, 0, 0, 0, 0, 2, 0, 1, 0, 0, 0, 0, 0, 0, 0, 0, 0, 2, 0, 1, 0, 0, 2, 0, 1, 0, 0, 0, 1, 0, 0, 0, 0, 1, 0, 2, 0, 0, 1, 0, 0, 2, 0, 2, 0, 0, 1, 0, 0, 0, 0, 0, 0, 0, 0, 0, 0, 0, 0, 0, 0, 0, 0, 0, 0, 0, 0, 0, 0, 0, 0, 0, 0, 0, 0, 0, 0, 0, 0, 0, 0, 0, 0, 0, 0, 0, 0, 0, 0, 0, 0, 0, 0, 0, 0, 0, 0, 0, 0, 0, 0, 0, 0, 0, 0, 0, 0, 0, 0, 0, 0, 0, 0, 0, 0, 0, 0, 0, 0, 0, 0, 0, 0, 0, 0, 0, 0, 0, 1, 0, 2, 1, 1, 0, 2, 0, 1, 0, 2, 0, 0, 2, 0, 0, 2, 0, 1, 0, 2, 0, 1, 0, 0, 0, 0, 0, 0, 0, 0, 0, 0, 0, 0, 0, 0, 0, 0, 0, 0, 0, 0, 0, 0, 0, 0, 1, 0, 0, 0, 0, 0, 0, 0, 0, 0, 0, 0, 0, 0, 0, 0, 0, 0, 0, 0, 0, 0, 0, 0, 0, 0, 0, 0, 0, 0, 0, 0, 0, 0, 0, 0, 0, 0, 0, 0, 0, 0, 0, 0, 0, 0, 0, 0, 0, 0, 0, 0, 0])
_uv = me_cube.uv_layers.new(name='UVMap')
_uv.uv.foreach_set('vector', [0.625, 0.5, 0.625, 0.75, 0.875, 0.75, 0.875, 0.5, 0.375, 0.75, 0.375, 1.0, 0.625, 1.0, 0.625, 0.75, 0.375, 0.0, 0.375, 0.25, 0.625, 0.25, 0.625, 0.0, 0.125, 0.5, 0.125, 0.75, 0.375, 0.75, 0.375, 0.5, 0.375, 0.5, 0.375, 0.75, 0.625, 0.75, 0.625, 0.5, 0.375, 0.25, 0.375, 0.5, 0.625, 0.5, 0.625, 0.25, 0.625, 0.5, 0.625, 0.75, 0.875, 0.75, 0.875, 0.5, 0.375, 0.75, 0.375, 1.0, 0.625, 1.0, 0.625, 0.75, 0.375, 0.0, 0.375, 0.25, 0.625, 0.25, 0.625, 0.0, 0.125, 0.5, 0.125, 0.75, 0.375, 0.75, 0.375, 0.5, 0.375, 0.5, 0.375, 0.75, 0.625, 0.75, 0.625, 0.5, 0.375, 0.25, 0.375, 0.5, 0.625, 0.5, 0.625, 0.25, 0.8405, 0.7342, 0.875, 0.7342, 0.875, 0.7342, 0.8405, 0.7342, 0.375, 0.9655, 0.625, 0.9655, 0.625, 1.0, 0.375, 1.0, 0.375, 0.2335, 0.625, 0.2335, 0.625, 0.25, 0.375, 0.25, 0.3505, 0.7342, 0.375, 0.7342, 0.375, 0.75, 0.3505, 0.75, 0.375, 0.7342, 0.625, 0.7342, 0.625, 0.75, 0.375, 0.75, 0.375, 0.4755, 0.625, 0.4755, 0.625, 0.5, 0.375, 0.5, 0.375, 0.5165, 0.625, 0.5165, 0.625, 0.5398, 0.375, 0.5398, 0.375, 0.5398, 0.625, 0.5398, 0.625, 0.5676, 0.375, 0.5676, 0.375, 0.5676, 0.625, 0.5676, 0.625, 0.5953, 0.375, 0.5953, 0.375, 0.5953, 0.625, 0.5953, 0.625, 0.6231, 0.375, 0.6231, 0.375, 0.6231, 0.625, 0.6231, 0.625, 0.6509, 0.375, 0.6509, 0.375, 0.6509, 0.625, 0.6509, 0.625, 0.6787, 0.375, 0.6787, 0.375, 0.6787, 0.625, 0.6787, 0.625, 0.7064, 0.375, 0.7064, 0.375, 0.7064, 0.625, 0.7064, 0.625, 0.7342, 0.375, 0.7342, 0.3505, 0.5165, 0.375, 0.5165, 0.375, 0.5398, 0.3505, 0.5398, 0.3505, 0.5398, 0.375, 0.5398, 0.375, 0.5676, 0.3505, 0.5676, 0.3505, 0.5676, 0.375, 0.5676, 0.375, 0.5953, 0.3505, 0.5953, 0.3505, 0.5953, 0.375, 0.5953, 0.375, 0.6231, 0.3505, 0.6231, 0.3505, 0.6231, 0.375, 0.6231, 0.375, 0.6509, 0.3505, 0.6509, 0.3505, 0.6509, 0.375, 0.6509, 0.375, 0.6787, 0.3505, 0.6787, 0.3505, 0.6787, 0.375, 0.6787, 0.375, 0.7064, 0.3505, 0.7064, 0.3505, 0.7064, 0.375, 0.7064, 0.375, 0.7342, 0.3505, 0.7342, 0.375, 0.0, 0.625, 0.0, 0.625, 0.01578, 0.375, 0.01578, 0.375, 0.01578, 0.625, 0.01578, 0.625, 0.04355, 0.375, 0.04355, 0.375, 0.04355, 0.625, 0.04355, 0.625, 0.07133, 0.375, 0.07133, 0.375, 0.07133, 0.625, 0.07133, 0.625, 0.09911, 0.375, 0.09911, 0.375, 0.09911, 0.625, 0.09911, 0.625, 0.1269, 0.375, 0.1269, 0.375, 0.1269, 0.625, 0.1269, 0.625, 0.1547, 0.375, 0.1547, 0.375, 0.1547, 0.625, 0.1547, 0.625, 0.1824, 0.375, 0.1824, 0.375, 0.1824, 0.625, 0.1824, 0.625, 0.2102, 0.375, 0.2102, 0.6495, 0.5398, 0.625, 0.5398, 0.625, 0.5398, 0.6495, 0.5398, 0.625, 0.2102, 0.625, 0.1824, 0.625, 0.1824, 0.625, 0.2102, 0.6495, 0.5953, 0.625, 0.5953, 0.625, 0.5953, 0.6495, 0.5953, 0.6495, 0.6231, 0.625, 0.6231, 0.625, 0.6231, 0.6495, 0.6231, 0.6495, 0.6509, 0.625, 0.6509, 0.625, 0.6509, 0.6495, 0.6509, 0.8405, 0.6509, 0.875, 0.6509, 0.875, 0.6509, 0.8405, 0.6509, 0.625, 0.7064, 0.625, 0.6787, 0.625, 0.6787, 0.625, 0.7064, 0.6495, 0.7342, 0.625, 0.7342, 0.625, 0.7342, 0.6495, 0.7342, 0.8405, 0.7342, 0.875, 0.7342, 0.875, 0.75, 0.8405, 0.75, 0.625, 0.75, 0.625, 0.7342, 0.625, 0.7342, 0.625, 0.75, 0.625, 0.7745, 0.625, 0.75, 0.625, 0.75, 0.625, 0.7745, 0.625, 0.01578, 0.625, 0.0, 0.625, 0.0, 0.625, 0.01578, 0.8405, 0.7064, 0.875, 0.7064, 0.875, 0.7342, 0.8405, 0.7342, 0.625, 0.04355, 0.625, 0.01578, 0.625, 0.01578, 0.625, 0.04355, 0.625, 0.7342, 0.625, 0.7064, 0.625, 0.7064, 0.625, 0.7342, 0.8405, 0.7064, 0.875, 0.7064, 0.875, 0.7064, 0.8405, 0.7064, 0.8405, 0.6787, 0.875, 0.6787, 0.875, 0.7064, 0.8405, 0.7064, 0.8405, 0.6787, 0.875, 0.6787, 0.875, 0.6787, 0.8405, 0.6787, 0.625, 0.07133, 0.625, 0.04355, 0.625, 0.04355, 0.625, 0.07133, 0.6495, 0.7064, 0.625, 0.7064, 0.625, 0.7064, 0.6495, 0.7064, 0.8405, 0.6509, 0.875, 0.6509, 0.875, 0.6509, 0.8405, 0.6509, 0.625, 0.09911, 0.625, 0.07133, 0.625, 0.07133, 0.625, 0.09911, 0.6495, 0.6787, 0.625, 0.6787, 0.625, 0.6787, 0.6495, 0.6787, 0.625, 0.6787, 0.625, 0.6509, 0.625, 0.6509, 0.625, 0.6787, 0.8405, 0.6231, 0.875, 0.6231, 0.875, 0.6509, 0.8405, 0.6509, 0.625, 0.6509, 0.625, 0.6231, 0.625, 0.6231, 0.625, 0.6509, 0.8405, 0.6231, 0.875, 0.6231, 0.875, 0.6231, 0.8405, 0.6231, 0.625, 0.1269, 0.625, 0.09911, 0.625, 0.09911, 0.625, 0.1269, 0.625, 0.6231, 0.625, 0.5953, 0.625, 0.5953, 0.625, 0.6231, 0.625, 0.6231, 0.625, 0.5953, 0.625, 0.5953, 0.625, 0.6231, 0.8405, 0.5953, 0.875, 0.5953, 0.875, 0.5953, 0.8405, 0.5953, 0.625, 0.1547, 0.625, 0.1269, 0.625, 0.1269, 0.625, 0.1547, 0.625, 0.5165, 0.625, 0.5, 0.625, 0.5, 0.625, 0.5165, 0.3505, 0.5, 0.375, 0.5, 0.375, 0.5165, 0.3505, 0.5165, 0.375, 0.5, 0.625, 0.5, 0.625, 0.5165, 0.375, 0.5165, 0.375, 0.2102, 0.625, 0.2102, 0.625, 0.2335, 0.375, 0.2335, 0.8405, 0.5953, 0.875, 0.5953, 0.875, 0.6231, 0.8405, 0.6231, 0.6495, 0.6231, 0.625, 0.6231, 0.625, 0.6231, 0.6495, 0.6231, 0.625, 0.1547, 0.625, 0.1269, 0.625, 0.1269, 0.625, 0.1547, 0.8405, 0.5953, 0.875, 0.5953, 0.875, 0.5953, 0.8405, 0.5953, 0.8405, 0.5676, 0.875, 0.5676, 0.875, 0.5953, 0.8405, 0.5953, 0.625, 0.5953, 0.625, 0.5676, 0.625, 0.5676, 0.625, 0.5953, 0.8405, 0.5676, 0.875, 0.5676, 0.875, 0.5676, 0.8405, 0.5676, 0.625, 0.1824, 0.625, 0.1547, 0.625, 0.1547, 0.625, 0.1824, 0.8405, 0.5398, 0.875, 0.5398, 0.875, 0.5676, 0.8405, 0.5676, 0.8405, 0.5398, 0.875, 0.5398, 0.875, 0.5398, 0.8405, 0.5398, 0.6495, 0.5676, 0.625, 0.5676, 0.625, 0.5676, 0.6495, 0.5676, 0.625, 0.5676, 0.625, 0.5398, 0.625, 0.5398, 0.625, 0.5676, 0.8405, 0.5165, 0.875, 0.5165, 0.875, 0.5398, 0.8405, 0.5398, 0.625, 0.5398, 0.625, 0.5165, 0.625, 0.5165, 0.625, 0.5398, 0.8405, 0.5165, 0.875, 0.5165, 0.875, 0.5165, 0.8405, 0.5165, 0.625, 0.2335, 0.625, 0.2102, 0.625, 0.2102, 0.625, 0.2335, 0.8405, 0.5, 0.875, 0.5, 0.875, 0.5165, 0.8405, 0.5165, 0.625, 0.25, 0.625, 0.2335, 0.625, 0.2335, 0.625, 0.25, 0.6495, 0.5165, 0.625, 0.5165, 0.625, 0.5165, 0.6495, 0.5165, 0.625, 0.25, 0.625, 0.25, 0.625, 0.25, 0.625, 0.25, 0.625, 0.5, 0.625, 0.4755, 0.625, 0.4755, 0.625, 0.5, 0.6798, 0.5165, 0.6495, 0.5165, 0.6495, 0.5165, 0.6798, 0.5165, 0.625, 0.5, 0.6495, 0.5, 0.6495, 0.5165, 0.625, 0.5165, 0.625, 0.5165, 0.6495, 0.5165, 0.6495, 0.5165, 0.625, 0.5165, 0.625, 0.5165, 0.6495, 0.5165, 0.6495, 0.5398, 0.625, 0.5398, 0.6798, 0.5676, 0.6495, 0.5676, 0.6495, 0.5676, 0.6798, 0.5676, 0.625, 0.5398, 0.6495, 0.5398, 0.6495, 0.5398, 0.625, 0.5398, 0.625, 0.5398, 0.6495, 0.5398, 0.6495, 0.5676, 0.625, 0.5676, 0.625, 0.5676, 0.6495, 0.5676, 0.6495, 0.5676, 0.625, 0.5676, 0.625, 0.5676, 0.6495, 0.5676, 0.6495, 0.5953, 0.625, 0.5953, 0.625, 0.5953, 0.6495, 0.5953, 0.6495, 0.5953, 0.625, 0.5953, 0.6798, 0.6231, 0.6495, 0.6231, 0.6495, 0.6231, 0.6798, 0.6231, 0.625, 0.5953, 0.6495, 0.5953, 0.6495, 0.6231, 0.625, 0.6231, 0.3202, 0.5, 0.3505, 0.5, 0.3505, 0.5165, 0.3202, 0.5165, 0.625, 0.5953, 0.6495, 0.5953, 0.6495, 0.5953, 0.625, 0.5953, 0.625, 0.6231, 0.6495, 0.6231, 0.6495, 0.6231, 0.625, 0.6231, 0.625, 0.6231, 0.6495, 0.6231, 0.6495, 0.6231, 0.625, 0.6231, 0.6798, 0.6787, 0.6495, 0.6787, 0.6495, 0.6787, 0.6798, 0.6787, 0.6798, 0.6787, 0.6495, 0.6787, 0.6495, 0.6787, 0.6798, 0.6787, 0.6798, 0.7064, 0.6495, 0.7064, 0.6495, 0.7064, 0.6798, 0.7064, 0.625, 0.6787, 0.6495, 0.6787, 0.6495, 0.6787, 0.625, 0.6787, 0.625, 0.6787, 0.6495, 0.6787, 0.6495, 0.7064, 0.625, 0.7064, 0.625, 0.7064, 0.6495, 0.7064, 0.6495, 0.7064, 0.625, 0.7064, 0.625, 0.7064, 0.6495, 0.7064, 0.6495, 0.7342, 0.625, 0.7342, 0.625, 0.8048, 0.625, 0.7745, 0.625, 0.7745, 0.625, 0.8048, 0.625, 0.7342, 0.6495, 0.7342, 0.6495, 0.75, 0.625, 0.75, 0.6798, 0.7342, 0.6495, 0.7342, 0.6495, 0.7342, 0.6798, 0.7342, 0.625, 0.6509, 0.6495, 0.6509, 0.6495, 0.6509, 0.625, 0.6509, 0.6798, 0.6509, 0.6495, 0.6509, 0.6495, 0.6509, 0.6798, 0.6509, 0.6798, 0.6231, 0.6495, 0.6231, 0.6495, 0.6231, 0.6798, 0.6231, 0.6798, 0.5953, 0.6495, 0.5953, 0.6495, 0.5953, 0.6798, 0.5953, 0.6798, 0.5398, 0.6495, 0.5398, 0.6495, 0.5398, 0.6798, 0.5398, 0.3202, 0.7064, 0.3505, 0.7064, 0.3505, 0.7342, 0.3202, 0.7342, 0.3202, 0.6787, 0.3505, 0.6787, 0.3505, 0.7064, 0.3202, 0.7064, 0.3202, 0.6509, 0.3505, 0.6509, 0.3505, 0.6787, 0.3202, 0.6787, 0.3202, 0.6231, 0.3505, 0.6231, 0.3505, 0.6509, 0.3202, 0.6509, 0.3202, 0.5953, 0.3505, 0.5953, 0.3505, 0.6231, 0.3202, 0.6231, 0.3202, 0.5676, 0.3505, 0.5676, 0.3505, 0.5953, 0.3202, 0.5953, 0.3202, 0.5398, 0.3505, 0.5398, 0.3505, 0.5676, 0.3202, 0.5676, 0.3202, 0.5165, 0.3505, 0.5165, 0.3505, 0.5398, 0.3202, 0.5398, 0.375, 0.4452, 0.625, 0.4452, 0.625, 0.4755, 0.375, 0.4755, 0.3202, 0.7342, 0.3505, 0.7342, 0.3505, 0.75, 0.3202, 0.75, 0.375, 0.75, 0.625, 0.75, 0.625, 0.7745, 0.375, 0.7745, 0.625, 0.7342, 0.6495, 0.7342, 0.6495, 0.7342, 0.625, 0.7342, 0.625, 0.6231, 0.6495, 0.6231, 0.6495, 0.6509, 0.625, 0.6509, 0.625, 0.6509, 0.625, 0.6231, 0.625, 0.6231, 0.625, 0.6509, 0.6495, 0.6509, 0.625, 0.6509, 0.625, 0.6509, 0.6495, 0.6509, 0.6495, 0.6231, 0.6495, 0.6509, 0.6495, 0.6509, 0.6495, 0.6231, 0.625, 0.6509, 0.625, 0.6231, 0.625, 0.6231, 0.625, 0.6509, 0.625, 0.6231, 0.625, 0.6509, 0.625, 0.6509, 0.625, 0.6231, 0.625, 0.6231, 0.625, 0.6231, 0.625, 0.6231, 0.625, 0.6231, 0.625, 0.6509, 0.625, 0.6509, 0.625, 0.6509, 0.625, 0.6509, 0.625, 0.6231, 0.625, 0.6231, 0.625, 0.6231, 0.625, 0.6231, 0.625, 0.6231, 0.625, 0.6231, 0.625, 0.6231, 0.625, 0.6231, 0.625, 0.6231, 0.625, 0.6231, 0.625, 0.6231, 0.625, 0.6231, 0.625, 0.6231, 0.625, 0.6231, 0.625, 0.6231, 0.625, 0.6231, 0.625, 0.6509, 0.625, 0.6509, 0.625, 0.6509, 0.625, 0.6509, 0.625, 0.6509, 0.625, 0.6509, 0.625, 0.6509, 0.625, 0.6509, 0.625, 0.6509, 0.625, 0.6509, 0.625, 0.6509, 0.625, 0.6509, 0.625, 0.6509, 0.625, 0.6509, 0.625, 0.6509, 0.625, 0.6509, 0.625, 0.6231, 0.625, 0.6231, 0.625, 0.6231, 0.625, 0.6231, 0.625, 0.6231, 0.625, 0.6231, 0.625, 0.6231, 0.625, 0.6231, 0.625, 0.6231, 0.625, 0.6231, 0.625, 0.6231, 0.625, 0.6231, 0.625, 0.6231, 0.625, 0.6231, 0.625, 0.6231, 0.625, 0.6231, 0.625, 0.6231, 0.625, 0.6231, 0.625, 0.6231, 0.625, 0.6231, 0.625, 0.6231, 0.625, 0.6231, 0.625, 0.6231, 0.625, 0.6231, 0.625, 0.6231, 0.625, 0.6231, 0.625, 0.6231, 0.625, 0.6231, 0.625, 0.6231, 0.625, 0.6231, 0.625, 0.6231, 0.625, 0.6231, 0.625, 0.6231, 0.625, 0.6231, 0.625, 0.6231, 0.625, 0.6231, 0.625, 0.2845, 0.625, 0.25, 0.625, 0.25, 0.625, 0.2845, 0.625, 0.25, 0.625, 0.25, 0.625, 0.25, 0.625, 0.25, 0.625, 0.4755, 0.625, 0.4755, 0.625, 0.4755, 0.625, 0.4755, 0.6798, 0.5, 0.6495, 0.5, 0.6495, 0.5, 0.6798, 0.5, 0.6798, 0.5, 0.6495, 0.5, 0.6495, 0.5, 0.6798, 0.5, 0.625, 0.4755, 0.625, 0.4755, 0.625, 0.4755, 0.625, 0.4755, 0.625, 0.25, 0.625, 0.25, 0.625, 0.25, 0.625, 0.25, 0.625, 0.2845, 0.625, 0.25, 0.625, 0.25, 0.625, 0.2845, 0.625, 0.2845, 0.625, 0.25, 0.625, 0.25, 0.625, 0.2845, 0.625, 0.25, 0.625, 0.25, 0.625, 0.25, 0.625, 0.25, 0.625, 0.2845, 0.625, 0.25, 0.625, 0.25, 0.625, 0.2845, 0.625, 0.4755, 0.625, 0.4755, 0.625, 0.4755, 0.625, 0.4755, 0.625, 0.4755, 0.625, 0.4755, 0.625, 0.4755, 0.625, 0.4755, 0.625, 0.4755, 0.625, 0.4755, 0.625, 0.4755, 0.625, 0.4755, 0.625, 0.4755, 0.625, 0.4755, 0.625, 0.4755, 0.625, 0.4755, 0.625, 0.4755, 0.625, 0.4755, 0.625, 0.4755, 0.625, 0.4755, 0.625, 0.4755, 0.625, 0.4755, 0.625, 0.4755, 0.625, 0.4755, 0.625, 0.4755, 0.625, 0.4755, 0.625, 0.4755, 0.625, 0.4755, 0.625, 0.4755, 0.625, 0.4755, 0.625, 0.4755, 0.625, 0.4755, 0.625, 0.4755, 0.625, 0.4755, 0.625, 0.4755, 0.625, 0.4755, 0.625, 0.4755, 0.625, 0.4755, 0.625, 0.4755, 0.625, 0.4755, 0.625, 0.4755, 0.625, 0.4755, 0.625, 0.4755, 0.625, 0.4755, 0.625, 0.2845, 0.625, 0.25, 0.625, 0.25, 0.625, 0.2845, 0.625, 0.2845, 0.625, 0.25, 0.625, 0.25, 0.625, 0.2845, 0.625, 0.2845, 0.625, 0.25, 0.625, 0.25, 0.625, 0.2845, 0.625, 0.2845, 0.625, 0.25, 0.625, 0.25, 0.625, 0.2845, 0.625, 0.2845, 0.625, 0.25, 0.625, 0.25, 0.625, 0.2845, 0.625, 0.2845, 0.625, 0.25, 0.625, 0.25, 0.625, 0.2845, 0.625, 0.2845, 0.625, 0.25, 0.625, 0.25, 0.625, 0.2845, 0.625, 0.2845, 0.625, 0.25, 0.625, 0.25, 0.625, 0.2845, 0.625, 0.2845, 0.625, 0.25, 0.625, 0.25, 0.625, 0.2845, 0.625, 0.2845, 0.625, 0.25, 0.625, 0.25, 0.625, 0.2845, 0.625, 0.25, 0.625, 0.25, 0.625, 0.25, 0.625, 0.25, 0.625, 0.25, 0.625, 0.25, 0.625, 0.25, 0.625, 0.25, 0.625, 0.25, 0.625, 0.25, 0.625, 0.25, 0.625, 0.25, 0.625, 0.25, 0.625, 0.25, 0.625, 0.25, 0.625, 0.25, 0.625, 0.25, 0.625, 0.25, 0.625, 0.25, 0.625, 0.25, 0.625, 0.25, 0.625, 0.25, 0.625, 0.25, 0.625, 0.25, 0.625, 0.25, 0.625, 0.25, 0.625, 0.25, 0.625, 0.25, 0.625, 0.25, 0.625, 0.25, 0.625, 0.25, 0.625, 0.25, 0.625, 0.25, 0.625, 0.25, 0.625, 0.25, 0.625, 0.25, 0.625, 0.25, 0.625, 0.25, 0.625, 0.25, 0.625, 0.25, 0.625, 0.4452, 0.625, 0.4755, 0.625, 0.4755, 0.625, 0.4452, 0.625, 0.25, 0.625, 0.25, 0.625, 0.25, 0.625, 0.25, 0.625, 0.2845, 0.625, 0.25, 0.625, 0.25, 0.625, 0.2845, 0.625, 0.25, 0.625, 0.25, 0.625, 0.25, 0.625, 0.25, 0.625, 0.2845, 0.625, 0.25, 0.625, 0.25, 0.625, 0.2845, 0.625, 0.4452, 0.625, 0.4755, 0.625, 0.4755, 0.625, 0.4452, 0.625, 0.2845, 0.625, 0.25, 0.625, 0.25, 0.625, 0.2845, 0.625, 0.4452, 0.625, 0.4755, 0.625, 0.4755, 0.625, 0.4452, 0.625, 0.4755, 0.625, 0.4755, 0.625, 0.4755, 0.625, 0.4755, 0.625, 0.2845, 0.625, 0.25, 0.625, 0.25, 0.625, 0.2845, 0.625, 0.4452, 0.625, 0.4755, 0.625, 0.4755, 0.625, 0.4452, 0.625, 0.4452, 0.625, 0.4755, 0.625, 0.4755, 0.625, 0.4452, 0.625, 0.4755, 0.625, 0.4755, 0.625, 0.4755, 0.625, 0.4755, 0.625, 0.2845, 0.625, 0.25, 0.625, 0.25, 0.625, 0.2845, 0.625, 0.4452, 0.625, 0.4755, 0.625, 0.4755, 0.625, 0.4452, 0.625, 0.25, 0.625, 0.25, 0.625, 0.25, 0.625, 0.25, 0.625, 0.4755, 0.625, 0.4755, 0.625, 0.4755, 0.625, 0.4755, 0.625, 0.4452, 0.625, 0.4755, 0.625, 0.4755, 0.625, 0.4452, 0.625, 0.4452, 0.625, 0.4755, 0.625, 0.4755, 0.625, 0.4452, 0.625, 0.4452, 0.625, 0.4755, 0.625, 0.4755, 0.625, 0.4452, 0.625, 0.25, 0.625, 0.25, 0.625, 0.25, 0.625, 0.25, 0.625, 0.2845, 0.625, 0.25, 0.625, 0.25, 0.625, 0.2845, 0.625, 0.4452, 0.625, 0.4755, 0.625, 0.4755, 0.625, 0.4452, 0.625, 0.25, 0.625, 0.25, 0.625, 0.25, 0.625, 0.25, 0.625, 0.2845, 0.625, 0.25, 0.625, 0.25, 0.625, 0.2845, 0.625, 0.4755, 0.625, 0.4755, 0.625, 0.4755, 0.625, 0.4755, 0.625, 0.4452, 0.625, 0.4755, 0.625, 0.4755, 0.625, 0.4452, 0.625, 0.4755, 0.625, 0.4755, 0.625, 0.4755, 0.625, 0.4755, 0.625, 0.4452, 0.625, 0.4755, 0.625, 0.4755, 0.625, 0.4452, 0.625, 0.25, 0.625, 0.25, 0.625, 0.25, 0.625, 0.25, 0.625, 0.4452, 0.625, 0.4755, 0.625, 0.4755, 0.625, 0.4452, 0.625, 0.25, 0.625, 0.25, 0.625, 0.25, 0.625, 0.25, 0.625, 0.2845, 0.625, 0.25, 0.625, 0.25, 0.625, 0.2845, 0.625, 0.4755, 0.625, 0.4755, 0.625, 0.4755, 0.625, 0.4755, 0.625, 0.4452, 0.625, 0.4755, 0.625, 0.4755, 0.625, 0.4452, 0.625, 0.4755, 0.625, 0.4755, 0.625, 0.4755, 0.625, 0.4755, 0.625, 0.4452, 0.625, 0.4755, 0.625, 0.4755, 0.625, 0.4452, 0.625, 0.25, 0.625, 0.25, 0.625, 0.25, 0.625, 0.25, 0.625, 0.4452, 0.625, 0.4755, 0.625, 0.4755, 0.625, 0.4452, 0.625, 0.4452, 0.625, 0.4755, 0.625, 0.4755, 0.625, 0.4452, 0.625, 0.2845, 0.625, 0.25, 0.625, 0.25, 0.625, 0.2845, 0.625, 0.4755, 0.625, 0.4755, 0.625, 0.4755, 0.625, 0.4755, 0.625, 0.4452, 0.625, 0.4755, 0.625, 0.4755, 0.625, 0.4452, 0.625, 0.4755, 0.625, 0.4755, 0.625, 0.4755, 0.625, 0.4755, 0.625, 0.25, 0.625, 0.25, 0.625, 0.25, 0.625, 0.25, 0.625, 0.4452, 0.625, 0.4755, 0.625, 0.4755, 0.625, 0.4452, 0.625, 0.4452, 0.625, 0.4755, 0.625, 0.4755, 0.625, 0.4452, 0.625, 0.4452, 0.625, 0.4755, 0.625, 0.4755, 0.625, 0.4452, 0.625, 0.2845, 0.625, 0.25, 0.625, 0.25, 0.625, 0.2845, 0.625, 0.4755, 0.625, 0.4755, 0.625, 0.4755, 0.625, 0.4755, 0.625, 0.4452, 0.625, 0.4755, 0.625, 0.4755, 0.625, 0.4452, 0.625, 0.25, 0.625, 0.25, 0.625, 0.25, 0.625, 0.25, 0.625, 0.2845, 0.625, 0.25, 0.625, 0.25, 0.625, 0.2845, 0.625, 0.4755, 0.625, 0.4755, 0.625, 0.4755, 0.625, 0.4755, 0.625, 0.4755, 0.625, 0.4452, 0.625, 0.4452, 0.625, 0.4755, 0.625, 0.2845, 0.625, 0.4452, 0.625, 0.4452, 0.625, 0.2845, 0.625, 0.4755, 0.625, 0.4452, 0.625, 0.4452, 0.625, 0.4755, 0.625, 0.2845, 0.625, 0.4452, 0.625, 0.4452, 0.625, 0.2845, 0.625, 0.2845, 0.625, 0.4452, 0.625, 0.4452, 0.625, 0.2845, 0.625, 0.2845, 0.625, 0.4452, 0.625, 0.4452, 0.625, 0.2845, 0.625, 0.2845, 0.625, 0.4452, 0.625, 0.4452, 0.625, 0.2845, 0.625, 0.4755, 0.625, 0.4452, 0.625, 0.4452, 0.625, 0.4755, 0.625, 0.2845, 0.625, 0.4452, 0.625, 0.4452, 0.625, 0.2845, 0.625, 0.2845, 0.625, 0.4452, 0.625, 0.4452, 0.625, 0.2845, 0.625, 0.2845, 0.625, 0.4452, 0.625, 0.4452, 0.625, 0.2845, 0.625, 0.2845, 0.625, 0.4452, 0.625, 0.4452, 0.625, 0.2845, 0.625, 0.4755, 0.625, 0.4452, 0.625, 0.4452, 0.625, 0.4755, 0.625, 0.2845, 0.625, 0.4452, 0.625, 0.4452, 0.625, 0.2845, 0.625, 0.2845, 0.625, 0.4452, 0.625, 0.4452, 0.625, 0.2845, 0.625, 0.2845, 0.625, 0.4452, 0.625, 0.4452, 0.625, 0.2845, 0.625, 0.4755, 0.625, 0.4452, 0.625, 0.4452, 0.625, 0.4755, 0.625, 0.2845, 0.625, 0.4452, 0.625, 0.4452, 0.625, 0.2845, 0.625, 0.4755, 0.625, 0.4452, 0.625, 0.4452, 0.625, 0.4755, 0.625, 0.2845, 0.625, 0.4452, 0.625, 0.4452, 0.625, 0.2845, 0.625, 0.2845, 0.625, 0.4452, 0.625, 0.4452, 0.625, 0.2845, 0.625, 0.2845, 0.625, 0.4452, 0.625, 0.4452, 0.625, 0.2845, 0.625, 0.2845, 0.625, 0.4452, 0.625, 0.4452, 0.625, 0.2845, 0.625, 0.4755, 0.625, 0.4452, 0.625, 0.4452, 0.625, 0.4755, 0.625, 0.2845, 0.625, 0.4452, 0.625, 0.4452, 0.625, 0.2845, 0.625, 0.2845, 0.625, 0.4452, 0.625, 0.4452, 0.625, 0.2845, 0.625, 0.4755, 0.625, 0.4452, 0.625, 0.4452, 0.625, 0.4755, 0.625, 0.2845, 0.625, 0.4452, 0.625, 0.4452, 0.625, 0.2845, 0.625, 0.4755, 0.625, 0.4452, 0.625, 0.4452, 0.625, 0.4755, 0.625, 0.2845, 0.625, 0.4452, 0.625, 0.4452, 0.625, 0.2845, 0.625, 0.4755, 0.625, 0.4452, 0.625, 0.4452, 0.625, 0.4755, 0.625, 0.4755, 0.625, 0.4452, 0.625, 0.4452, 0.625, 0.4755, 0.625, 0.2845, 0.625, 0.4452, 0.625, 0.4452, 0.625, 0.2845, 0.625, 0.4755, 0.625, 0.4452, 0.625, 0.4452, 0.625, 0.4755, 0.625, 0.4755, 0.625, 0.4452, 0.625, 0.4452, 0.625, 0.4755, 0.625, 0.4755, 0.625, 0.4452, 0.625, 0.4452, 0.625, 0.4755, 0.625, 0.4755, 0.625, 0.4452, 0.625, 0.4452, 0.625, 0.4755, 0.625, 0.4755, 0.625, 0.4452, 0.625, 0.4452, 0.625, 0.4755, 0.625, 0.4755, 0.625, 0.4452, 0.625, 0.4452, 0.625, 0.4755, 0.625, 0.4755, 0.625, 0.4452, 0.625, 0.4452, 0.625, 0.4755, 0.625, 0.4755, 0.625, 0.4452, 0.625, 0.4452, 0.625, 0.4755, 0.625, 0.4755, 0.625, 0.4452, 0.625, 0.4452, 0.625, 0.4755, 0.625, 0.4755, 0.625, 0.4452, 0.625, 0.4452, 0.625, 0.4755, 0.625, 0.4755, 0.625, 0.4452, 0.625, 0.4452, 0.625, 0.4755, 0.625, 0.4755, 0.625, 0.4452, 0.625, 0.4452, 0.625, 0.4755, 0.625, 0.4755, 0.625, 0.4452, 0.625, 0.4452, 0.625, 0.4755, 0.6798, 0.5, 0.6798, 0.5, 0.6798, 0.5, 0.6798, 0.5, 0.8405, 0.5, 0.6798, 0.5, 0.6798, 0.5, 0.8405, 0.5, 0.625, 0.4755, 0.625, 0.4452, 0.625, 0.4452, 0.625, 0.4755, 0.1595, 0.7342, 0.3202, 0.7342, 0.3202, 0.75, 0.1595, 0.75, 0.375, 0.2845, 0.625, 0.2845, 0.625, 0.4452, 0.375, 0.4452, 0.1595, 0.5165, 0.3202, 0.5165, 0.3202, 0.5398, 0.1595, 0.5398, 0.1595, 0.5398, 0.3202, 0.5398, 0.3202, 0.5676, 0.1595, 0.5676, 0.1595, 0.5676, 0.3202, 0.5676, 0.3202, 0.5953, 0.1595, 0.5953, 0.1595, 0.5953, 0.3202, 0.5953, 0.3202, 0.6231, 0.1595, 0.6231, 0.1595, 0.6231, 0.3202, 0.6231, 0.3202, 0.6509, 0.1595, 0.6509, 0.1595, 0.6509, 0.3202, 0.6509, 0.3202, 0.6787, 0.1595, 0.6787, 0.1595, 0.6787, 0.3202, 0.6787, 0.3202, 0.7064, 0.1595, 0.7064, 0.1595, 0.7064, 0.3202, 0.7064, 0.3202, 0.7342, 0.1595, 0.7342, 0.8405, 0.5398, 0.6798, 0.5398, 0.6798, 0.5398, 0.8405, 0.5398, 0.8405, 0.5953, 0.6798, 0.5953, 0.6798, 0.5953, 0.8405, 0.5953, 0.8405, 0.6231, 0.6798, 0.6231, 0.6798, 0.6231, 0.8405, 0.6231, 0.8405, 0.6509, 0.6798, 0.6509, 0.6798, 0.6509, 0.8405, 0.6509, 0.8405, 0.7342, 0.6798, 0.7342, 0.6798, 0.7342, 0.8405, 0.7342, 0.625, 0.9655, 0.625, 0.8048, 0.625, 0.8048, 0.625, 0.9655, 0.8405, 0.7064, 0.6798, 0.7064, 0.6798, 0.7064, 0.8405, 0.7064, 0.8405, 0.6787, 0.6798, 0.6787, 0.6798, 0.6787, 0.8405, 0.6787, 0.1595, 0.5, 0.3202, 0.5, 0.3202, 0.5165, 0.1595, 0.5165, 0.8405, 0.6231, 0.6798, 0.6231, 0.6798, 0.6231, 0.8405, 0.6231, 0.8405, 0.5676, 0.6798, 0.5676, 0.6798, 0.5676, 0.8405, 0.5676, 0.8405, 0.5165, 0.6798, 0.5165, 0.6798, 0.5165, 0.8405, 0.5165, 0.6495, 0.5, 0.6798, 0.5, 0.6798, 0.5165, 0.6495, 0.5165, 0.6495, 0.5165, 0.6798, 0.5165, 0.6798, 0.5165, 0.6495, 0.5165, 0.6495, 0.5165, 0.6798, 0.5165, 0.6798, 0.5398, 0.6495, 0.5398, 0.6495, 0.5398, 0.6798, 0.5398, 0.6798, 0.5398, 0.6495, 0.5398, 0.6495, 0.5398, 0.6798, 0.5398, 0.6798, 0.5676, 0.6495, 0.5676, 0.6495, 0.5676, 0.6798, 0.5676, 0.6798, 0.5676, 0.6495, 0.5676, 0.6495, 0.5676, 0.6798, 0.5676, 0.6798, 0.5953, 0.6495, 0.5953, 0.6495, 0.5953, 0.6798, 0.5953, 0.6798, 0.5953, 0.6495, 0.5953, 0.6495, 0.5953, 0.6798, 0.5953, 0.6798, 0.6231, 0.6495, 0.6231, 0.6495, 0.5953, 0.6798, 0.5953, 0.6798, 0.5953, 0.6495, 0.5953, 0.6495, 0.6231, 0.6798, 0.6231, 0.6798, 0.6231, 0.6495, 0.6231, 0.6495, 0.6231, 0.6798, 0.6231, 0.6798, 0.6509, 0.6495, 0.6509, 0.6798, 0.6509, 0.8405, 0.6509, 0.8405, 0.6509, 0.6798, 0.6509, 0.6495, 0.6787, 0.6798, 0.6787, 0.6798, 0.6787, 0.6495, 0.6787, 0.6495, 0.6787, 0.6798, 0.6787, 0.6798, 0.7064, 0.6495, 0.7064, 0.6495, 0.7064, 0.6798, 0.7064, 0.6798, 0.7064, 0.6495, 0.7064, 0.6495, 0.7064, 0.6798, 0.7064, 0.6798, 0.7342, 0.6495, 0.7342, 0.6495, 0.7342, 0.6798, 0.7342, 0.6798, 0.75, 0.6495, 0.75, 0.6495, 0.6509, 0.6798, 0.6509, 0.6798, 0.6509, 0.6495, 0.6509, 0.375, 0.7745, 0.625, 0.7745, 0.625, 0.8048, 0.375, 0.8048, 0.6495, 0.7342, 0.6798, 0.7342, 0.6798, 0.7342, 0.6495, 0.7342, 0.875, 0.5165, 0.8405, 0.5165, 0.8405, 0.5165, 0.875, 0.5165, 0.875, 0.5676, 0.8405, 0.5676, 0.8405, 0.5676, 0.875, 0.5676, 0.875, 0.6231, 0.8405, 0.6231, 0.8405, 0.6231, 0.875, 0.6231, 0.125, 0.5, 0.1595, 0.5, 0.1595, 0.5165, 0.125, 0.5165, 0.875, 0.6787, 0.8405, 0.6787, 0.8405, 0.6787, 0.875, 0.6787, 0.875, 0.7064, 0.8405, 0.7064, 0.8405, 0.7064, 0.875, 0.7064, 0.625, 1.0, 0.625, 0.9655, 0.625, 0.9655, 0.625, 1.0, 0.875, 0.7342, 0.8405, 0.7342, 0.8405, 0.7342, 0.875, 0.7342, 0.875, 0.6509, 0.8405, 0.6509, 0.8405, 0.6509, 0.875, 0.6509, 0.875, 0.6231, 0.8405, 0.6231, 0.8405, 0.6231, 0.875, 0.6231, 0.875, 0.5953, 0.8405, 0.5953, 0.8405, 0.5953, 0.875, 0.5953, 0.875, 0.5398, 0.8405, 0.5398, 0.8405, 0.5398, 0.875, 0.5398, 0.125, 0.7064, 0.1595, 0.7064, 0.1595, 0.7342, 0.125, 0.7342, 0.125, 0.6787, 0.1595, 0.6787, 0.1595, 0.7064, 0.125, 0.7064, 0.125, 0.6509, 0.1595, 0.6509, 0.1595, 0.6787, 0.125, 0.6787, 0.125, 0.6231, 0.1595, 0.6231, 0.1595, 0.6509, 0.125, 0.6509, 0.125, 0.5953, 0.1595, 0.5953, 0.1595, 0.6231, 0.125, 0.6231, 0.125, 0.5676, 0.1595, 0.5676, 0.1595, 0.5953, 0.125, 0.5953, 0.125, 0.5398, 0.1595, 0.5398, 0.1595, 0.5676, 0.125, 0.5676, 0.125, 0.5165, 0.1595, 0.5165, 0.1595, 0.5398, 0.125, 0.5398, 0.375, 0.25, 0.625, 0.25, 0.625, 0.2845, 0.375, 0.2845, 0.125, 0.7342, 0.1595, 0.7342, 0.1595, 0.75, 0.125, 0.75, 0.875, 0.5, 0.8405, 0.5, 0.8405, 0.5, 0.875, 0.5, 0.875, 0.5, 0.8405, 0.5, 0.8405, 0.5, 0.875, 0.5, 0.625, 0.25, 0.625, 0.2845, 0.625, 0.2845, 0.625, 0.25, 0.625, 0.25, 0.625, 0.2845, 0.625, 0.2845, 0.625, 0.25, 0.625, 0.25, 0.625, 0.2845, 0.625, 0.2845, 0.625, 0.25, 0.625, 0.25, 0.625, 0.2845, 0.625, 0.2845, 0.625, 0.25, 0.625, 0.25, 0.625, 0.2845, 0.625, 0.2845, 0.625, 0.25, 0.625, 0.25, 0.625, 0.2845, 0.625, 0.2845, 0.625, 0.25, 0.625, 0.25, 0.625, 0.2845, 0.625, 0.2845, 0.625, 0.25, 0.625, 0.25, 0.625, 0.2845, 0.625, 0.2845, 0.625, 0.25, 0.625, 0.25, 0.625, 0.2845, 0.625, 0.2845, 0.625, 0.25, 0.625, 0.25, 0.625, 0.2845, 0.625, 0.2845, 0.625, 0.25, 0.625, 0.25, 0.625, 0.2845, 0.625, 0.2845, 0.625, 0.25, 0.625, 0.25, 0.625, 0.2845, 0.625, 0.2845, 0.625, 0.25, 0.625, 0.25, 0.625, 0.2845, 0.625, 0.2845, 0.625, 0.25, 0.625, 0.25, 0.625, 0.2845, 0.625, 0.2845, 0.625, 0.25, 0.625, 0.25, 0.625, 0.2845, 0.625, 0.2845, 0.625, 0.25, 0.625, 0.25, 0.625, 0.2845, 0.625, 0.2845, 0.625, 0.25, 0.625, 0.25, 0.625, 0.2845, 0.625, 0.2845, 0.625, 0.25, 0.625, 0.25, 0.625, 0.2845, 0.625, 0.2845, 0.625, 0.25, 0.625, 0.25, 0.625, 0.2845, 0.625, 0.2845, 0.625, 0.25, 0.625, 0.25, 0.625, 0.2845, 0.625, 0.2845, 0.625, 0.25, 0.625, 0.25, 0.625, 0.2845, 0.625, 0.2845, 0.625, 0.25, 0.625, 0.25, 0.625, 0.2845, 0.625, 0.2845, 0.625, 0.25, 0.625, 0.4452, 0.625, 0.2845, 0.625, 0.2845, 0.625, 0.4452, 0.625, 0.4452, 0.625, 0.2845, 0.625, 0.2845, 0.625, 0.4452, 0.625, 0.4452, 0.625, 0.2845, 0.625, 0.2845, 0.625, 0.4452, 0.625, 0.4452, 0.625, 0.2845, 0.625, 0.2845, 0.625, 0.4452, 0.625, 0.4452, 0.625, 0.2845, 0.625, 0.2845, 0.625, 0.4452, 0.625, 0.4452, 0.625, 0.2845, 0.625, 0.2845, 0.625, 0.4452, 0.625, 0.4452, 0.625, 0.2845, 0.625, 0.2845, 0.625, 0.4452, 0.625, 0.4452, 0.625, 0.2845, 0.625, 0.2845, 0.625, 0.4452, 0.625, 0.4452, 0.625, 0.2845, 0.625, 0.2845, 0.625, 0.4452, 0.625, 0.4452, 0.625, 0.2845, 0.625, 0.2845, 0.625, 0.4452, 0.625, 0.4452, 0.625, 0.2845, 0.625, 0.2845, 0.625, 0.4452, 0.625, 0.4452, 0.625, 0.2845, 0.625, 0.2845, 0.625, 0.4452, 0.625, 0.4452, 0.625, 0.2845, 0.625, 0.2845, 0.625, 0.4452, 0.625, 0.4452, 0.625, 0.2845, 0.625, 0.2845, 0.625, 0.4452, 0.625, 0.4452, 0.625, 0.2845, 0.625, 0.2845, 0.625, 0.4452, 0.625, 0.4452, 0.625, 0.2845, 0.625, 0.2845, 0.625, 0.4452, 0.625, 0.4452, 0.625, 0.2845, 0.625, 0.2845, 0.625, 0.4452, 0.625, 0.4452, 0.625, 0.2845, 0.625, 0.2845, 0.625, 0.4452, 0.625, 0.4452, 0.625, 0.2845, 0.625, 0.2845, 0.625, 0.4452, 0.625, 0.4452, 0.625, 0.2845, 0.625, 0.2845, 0.625, 0.4452, 0.625, 0.4452, 0.625, 0.2845, 0.625, 0.2845, 0.625, 0.4452, 0.625, 0.4452, 0.625, 0.2845, 0.625, 0.2845, 0.625, 0.4452, 0.625, 0.4452, 0.625, 0.2845, 0.625, 0.2845, 0.625, 0.4452, 0.625, 0.4452, 0.625, 0.2845, 0.625, 0.2845, 0.625, 0.4452, 0.625, 0.4452, 0.625, 0.2845, 0.625, 0.2845, 0.625, 0.4452, 0.8405, 0.5165, 0.6798, 0.5165, 0.6798, 0.5165, 0.8405, 0.5165, 0.6798, 0.5165, 0.8405, 0.5165, 0.8405, 0.5165, 0.6798, 0.5165, 0.6798, 0.5165, 0.8405, 0.5165, 0.8405, 0.5398, 0.6798, 0.5398, 0.6798, 0.5398, 0.8405, 0.5398, 0.8405, 0.5398, 0.6798, 0.5398, 0.6798, 0.5398, 0.8405, 0.5398, 0.8405, 0.5676, 0.6798, 0.5676, 0.6798, 0.5676, 0.8405, 0.5676, 0.8405, 0.5676, 0.6798, 0.5676, 0.6798, 0.5676, 0.8405, 0.5676, 0.8405, 0.5953, 0.6798, 0.5953, 0.6798, 0.5953, 0.8405, 0.5953, 0.8405, 0.5953, 0.6798, 0.5953, 0.6798, 0.5953, 0.8405, 0.5953, 0.8405, 0.6231, 0.6798, 0.6231, 0.6798, 0.5953, 0.8405, 0.5953, 0.8405, 0.5953, 0.6798, 0.5953, 0.6798, 0.6231, 0.8405, 0.6231, 0.8405, 0.6231, 0.6798, 0.6231, 0.6798, 0.6231, 0.8405, 0.6231, 0.8405, 0.6509, 0.6798, 0.6509, 0.625, 0.6787, 0.625, 0.6509, 0.625, 0.6509, 0.625, 0.6787, 0.6798, 0.6787, 0.8405, 0.6787, 0.8405, 0.6787, 0.6798, 0.6787, 0.6798, 0.6787, 0.8405, 0.6787, 0.8405, 0.7064, 0.6798, 0.7064, 0.6798, 0.7064, 0.8405, 0.7064, 0.8405, 0.7064, 0.6798, 0.7064, 0.6798, 0.7064, 0.8405, 0.7064, 0.8405, 0.7342, 0.6798, 0.7342, 0.6798, 0.7342, 0.8405, 0.7342, 0.8405, 0.75, 0.6798, 0.75, 0.6798, 0.6509, 0.8405, 0.6509, 0.8405, 0.6509, 0.6798, 0.6509, 0.375, 0.8048, 0.625, 0.8048, 0.625, 0.9655, 0.375, 0.9655, 0.6798, 0.7342, 0.8405, 0.7342, 0.8405, 0.7342, 0.6798, 0.7342, 0.6798, 0.5, 0.6495, 0.5, 0.6495, 0.5, 0.6798, 0.5, 0.6798, 0.5, 0.6798, 0.5, 0.6798, 0.5, 0.6798, 0.5, 0.625, 0.4755, 0.625, 0.4755, 0.625, 0.4755, 0.625, 0.4755, 0.6495, 0.5, 0.6798, 0.5, 0.6798, 0.5, 0.6495, 0.5, 0.875, 0.5, 0.8405, 0.5, 0.8405, 0.5, 0.875, 0.5, 0.8405, 0.5, 0.8405, 0.5, 0.8405, 0.5, 0.8405, 0.5, 0.8405, 0.5, 0.875, 0.5, 0.875, 0.5, 0.8405, 0.5, 0.625, 0.25, 0.625, 0.25, 0.625, 0.25, 0.625, 0.25, 0.8405, 0.5, 0.6798, 0.5, 0.6798, 0.5, 0.8405, 0.5, 0.6798, 0.5, 0.6798, 0.5, 0.6798, 0.5, 0.6798, 0.5, 0.625, 0.4452, 0.625, 0.2845, 0.625, 0.2845, 0.625, 0.4452, 0.8405, 0.5, 0.8405, 0.5, 0.8405, 0.5, 0.8405, 0.5, 0.6798, 0.5, 0.8405, 0.5, 0.8405, 0.5165, 0.6798, 0.5165, 0.8405, 0.5, 0.8405, 0.5165, 0.8405, 0.5165, 0.8405, 0.5, 0.6798, 0.5, 0.8405, 0.5, 0.8405, 0.5, 0.6798, 0.5, 0.6798, 0.5165, 0.6798, 0.5, 0.6798, 0.5, 0.6798, 0.5165, 0.8405, 0.5, 0.6798, 0.5, 0.6798, 0.5, 0.8405, 0.5, 0.8405, 0.5, 0.8405, 0.5, 0.8405, 0.5, 0.8405, 0.5, 0.8405, 0.5, 0.6798, 0.5, 0.6798, 0.5, 0.8405, 0.5, 0.6798, 0.5, 0.8405, 0.5, 0.8405, 0.5, 0.6798, 0.5, 0.8405, 0.6509, 0.875, 0.6509, 0.875, 0.6787, 0.8405, 0.6787, 0.625, 0.6509, 0.6495, 0.6509, 0.6495, 0.6787, 0.625, 0.6787, 0.6495, 0.6509, 0.6798, 0.6509, 0.6798, 0.6787, 0.6495, 0.6787, 0.6798, 0.6509, 0.8405, 0.6509, 0.8405, 0.6787, 0.6798, 0.6787, 0.625, 0.09911, 0.625, 0.07133, 0.625, 0.07133, 0.625, 0.09911, 0.8405, 0.6787, 0.6798, 0.6787, 0.6798, 0.6787, 0.8405, 0.6787, 0.875, 0.6787, 0.8405, 0.6787, 0.8405, 0.6787, 0.875, 0.6787, 0.625, 0.6509, 0.6495, 0.6509, 0.6495, 0.6509, 0.625, 0.6509, 0.6495, 0.6509, 0.6798, 0.6509, 0.6798, 0.6509, 0.6495, 0.6509, 0.6495, 0.6787, 0.625, 0.6787, 0.625, 0.6787, 0.6495, 0.6787])
me_cube.materials.append(mat_material)
me_cube.materials.append(mat_x)
me_cube.materials.append(mat_001)
me_cube.use_remesh_preserve_volume = False
me_cube.use_remesh_preserve_attributes = False
me_cube.use_mirror_vertex_groups = False
me_cube.update()

# ---- objects
ob_cube = bpy.data.objects.new('Cube', me_cube)
ob_light = bpy.data.objects.new('Light', light_light)
ob_camera = bpy.data.objects.new('Camera', cam_camera)

# ---- transforms, parenting, visibility, modifiers, constraints
ob_cube.location = (0.0, 0.0, 0.0)
ob_cube.lock_rotations_4d = False
ob_cube.empty_display_type = 'ARROWS'
ob_cube.lineart.crease_threshold = 0.0
ob_light.location = (4.076, 1.005, 5.904)
ob_light.rotation_euler = (0.6503, 0.05522, 1.866)
ob_light.lock_rotations_4d = False
ob_light.empty_display_type = 'ARROWS'
ob_light.color = (0.0, 0.0, 0.0, 0.0)
ob_light.lineart.crease_threshold = 0.0
ob_camera.location = (7.359, -6.926, 4.958)
ob_camera.rotation_euler = (1.109, 0.0, 0.8149)
ob_camera.lock_rotations_4d = False
ob_camera.empty_display_type = 'ARROWS'
ob_camera.color = (0.0, 0.0, 0.0, 0.0)
ob_camera.display_type = 'WIRE'
ob_camera.lineart.crease_threshold = 0.0

# ---- collection membership
col_collection.objects.link(ob_cube)
col_collection.objects.link(ob_light)
col_collection.objects.link(ob_camera)

# ---- scene / render settings (as saved in the file)
scene.camera = ob_camera
scene.frame_start = 1; scene.frame_end = 250; scene.frame_set(0)
scene.render.engine = 'BLENDER_EEVEE_NEXT'
scene.cycles.use_denoising = False
scene.cycles.samples = 128
scene.cycles.sampling_pattern = 'TABULATED_SOBOL'
scene.cycles.use_adaptive_sampling = False
scene.cycles.use_light_tree = False
scene.view_settings.view_transform = 'Filmic'
bpy.context.view_layer.update()
